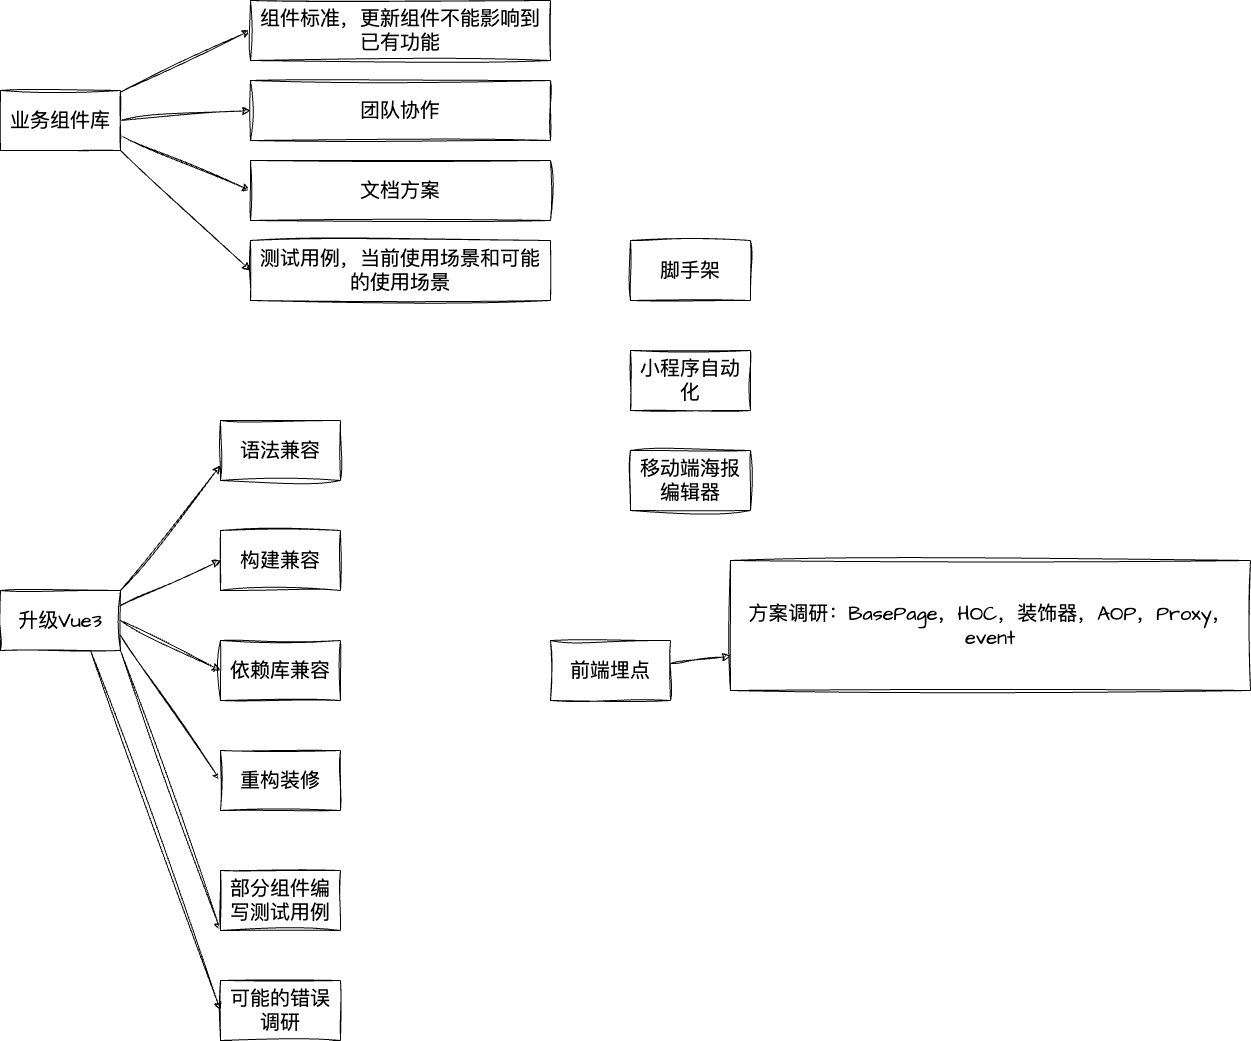

The diagram above was exported from draw.io. Its source (the exported page's mxGraphModel, read from the mxfile embedded in the PNG):
<mxGraphModel dx="1456" dy="1308" grid="1" gridSize="10" guides="1" tooltips="1" connect="1" arrows="1" fold="1" page="1" pageScale="1" pageWidth="1920" pageHeight="1200" math="0" shadow="0">
  <root>
    <mxCell id="0" />
    <mxCell id="1" parent="0" />
    <mxCell id="13" value="" style="edgeStyle=none;sketch=1;hachureGap=4;jiggle=2;curveFitting=1;html=1;fontFamily=Architects Daughter;fontSource=https%3A%2F%2Ffonts.googleapis.com%2Fcss%3Ffamily%3DArchitects%2BDaughter;fontSize=16;entryX=0;entryY=0.5;entryDx=0;entryDy=0;" edge="1" parent="1" source="4" target="10">
      <mxGeometry relative="1" as="geometry">
        <mxPoint x="290" y="70" as="targetPoint" />
      </mxGeometry>
    </mxCell>
    <mxCell id="18" style="edgeStyle=none;sketch=1;hachureGap=4;jiggle=2;curveFitting=1;html=1;exitX=1;exitY=0.5;exitDx=0;exitDy=0;entryX=0;entryY=0.5;entryDx=0;entryDy=0;fontFamily=Architects Daughter;fontSource=https%3A%2F%2Ffonts.googleapis.com%2Fcss%3Ffamily%3DArchitects%2BDaughter;fontSize=16;" edge="1" parent="1" source="4" target="16">
      <mxGeometry relative="1" as="geometry" />
    </mxCell>
    <mxCell id="19" style="edgeStyle=none;sketch=1;hachureGap=4;jiggle=2;curveFitting=1;html=1;exitX=1;exitY=0.75;exitDx=0;exitDy=0;entryX=0;entryY=0.5;entryDx=0;entryDy=0;fontFamily=Architects Daughter;fontSource=https%3A%2F%2Ffonts.googleapis.com%2Fcss%3Ffamily%3DArchitects%2BDaughter;fontSize=16;" edge="1" parent="1" source="4" target="17">
      <mxGeometry relative="1" as="geometry" />
    </mxCell>
    <mxCell id="21" style="edgeStyle=none;sketch=1;hachureGap=4;jiggle=2;curveFitting=1;html=1;exitX=1;exitY=1;exitDx=0;exitDy=0;entryX=0;entryY=0.5;entryDx=0;entryDy=0;fontFamily=Architects Daughter;fontSource=https%3A%2F%2Ffonts.googleapis.com%2Fcss%3Ffamily%3DArchitects%2BDaughter;fontSize=16;" edge="1" parent="1" source="4" target="20">
      <mxGeometry relative="1" as="geometry" />
    </mxCell>
    <mxCell id="4" value="业务组件库" style="whiteSpace=wrap;html=1;sketch=1;hachureGap=4;jiggle=2;curveFitting=1;fontFamily=Architects Daughter;fontSource=https%3A%2F%2Ffonts.googleapis.com%2Fcss%3Ffamily%3DArchitects%2BDaughter;fontSize=20;" vertex="1" parent="1">
      <mxGeometry x="50" y="120" width="120" height="60" as="geometry" />
    </mxCell>
    <mxCell id="27" style="edgeStyle=none;sketch=1;hachureGap=4;jiggle=2;curveFitting=1;html=1;exitX=1;exitY=0;exitDx=0;exitDy=0;entryX=0;entryY=0.75;entryDx=0;entryDy=0;fontFamily=Architects Daughter;fontSource=https%3A%2F%2Ffonts.googleapis.com%2Fcss%3Ffamily%3DArchitects%2BDaughter;fontSize=16;" edge="1" parent="1" source="5" target="22">
      <mxGeometry relative="1" as="geometry" />
    </mxCell>
    <mxCell id="28" style="edgeStyle=none;sketch=1;hachureGap=4;jiggle=2;curveFitting=1;html=1;exitX=1;exitY=0.25;exitDx=0;exitDy=0;entryX=0;entryY=0.5;entryDx=0;entryDy=0;fontFamily=Architects Daughter;fontSource=https%3A%2F%2Ffonts.googleapis.com%2Fcss%3Ffamily%3DArchitects%2BDaughter;fontSize=16;" edge="1" parent="1" source="5" target="23">
      <mxGeometry relative="1" as="geometry" />
    </mxCell>
    <mxCell id="29" style="edgeStyle=none;sketch=1;hachureGap=4;jiggle=2;curveFitting=1;html=1;exitX=1;exitY=0.5;exitDx=0;exitDy=0;entryX=0;entryY=0.5;entryDx=0;entryDy=0;fontFamily=Architects Daughter;fontSource=https%3A%2F%2Ffonts.googleapis.com%2Fcss%3Ffamily%3DArchitects%2BDaughter;fontSize=16;" edge="1" parent="1" source="5" target="24">
      <mxGeometry relative="1" as="geometry" />
    </mxCell>
    <mxCell id="30" style="edgeStyle=none;sketch=1;hachureGap=4;jiggle=2;curveFitting=1;html=1;exitX=1;exitY=0.75;exitDx=0;exitDy=0;entryX=0;entryY=0.5;entryDx=0;entryDy=0;fontFamily=Architects Daughter;fontSource=https%3A%2F%2Ffonts.googleapis.com%2Fcss%3Ffamily%3DArchitects%2BDaughter;fontSize=16;" edge="1" parent="1" source="5" target="25">
      <mxGeometry relative="1" as="geometry" />
    </mxCell>
    <mxCell id="31" style="edgeStyle=none;sketch=1;hachureGap=4;jiggle=2;curveFitting=1;html=1;exitX=1;exitY=1;exitDx=0;exitDy=0;entryX=0;entryY=1;entryDx=0;entryDy=0;fontFamily=Architects Daughter;fontSource=https%3A%2F%2Ffonts.googleapis.com%2Fcss%3Ffamily%3DArchitects%2BDaughter;fontSize=16;" edge="1" parent="1" source="5" target="26">
      <mxGeometry relative="1" as="geometry" />
    </mxCell>
    <mxCell id="33" style="edgeStyle=none;sketch=1;hachureGap=4;jiggle=2;curveFitting=1;html=1;exitX=0.75;exitY=1;exitDx=0;exitDy=0;entryX=0;entryY=0.5;entryDx=0;entryDy=0;fontFamily=Architects Daughter;fontSource=https%3A%2F%2Ffonts.googleapis.com%2Fcss%3Ffamily%3DArchitects%2BDaughter;fontSize=16;" edge="1" parent="1" source="5" target="32">
      <mxGeometry relative="1" as="geometry" />
    </mxCell>
    <mxCell id="5" value="升级Vue3" style="whiteSpace=wrap;html=1;sketch=1;hachureGap=4;jiggle=2;curveFitting=1;fontFamily=Architects Daughter;fontSource=https%3A%2F%2Ffonts.googleapis.com%2Fcss%3Ffamily%3DArchitects%2BDaughter;fontSize=20;" vertex="1" parent="1">
      <mxGeometry x="50" y="620" width="120" height="60" as="geometry" />
    </mxCell>
    <mxCell id="35" value="" style="edgeStyle=none;sketch=1;hachureGap=4;jiggle=2;curveFitting=1;html=1;fontFamily=Architects Daughter;fontSource=https%3A%2F%2Ffonts.googleapis.com%2Fcss%3Ffamily%3DArchitects%2BDaughter;fontSize=16;" edge="1" parent="1" source="6" target="34">
      <mxGeometry relative="1" as="geometry" />
    </mxCell>
    <mxCell id="6" value="前端埋点" style="whiteSpace=wrap;html=1;sketch=1;hachureGap=4;jiggle=2;curveFitting=1;fontFamily=Architects Daughter;fontSource=https%3A%2F%2Ffonts.googleapis.com%2Fcss%3Ffamily%3DArchitects%2BDaughter;fontSize=20;" vertex="1" parent="1">
      <mxGeometry x="600" y="670" width="120" height="60" as="geometry" />
    </mxCell>
    <mxCell id="7" value="脚手架&lt;span style=&quot;color: rgba(0, 0, 0, 0); font-family: monospace; font-size: 0px; text-align: start;&quot;&gt;%3CmxGraphModel%3E%3Croot%3E%3CmxCell%20id%3D%220%22%2F%3E%3CmxCell%20id%3D%221%22%20parent%3D%220%22%2F%3E%3CmxCell%20id%3D%222%22%20value%3D%22%E4%B8%9A%E5%8A%A1%E7%BB%84%E4%BB%B6%E5%BA%93%22%20style%3D%22whiteSpace%3Dwrap%3Bhtml%3D1%3Bsketch%3D1%3BhachureGap%3D4%3Bjiggle%3D2%3BcurveFitting%3D1%3BfontFamily%3DArchitects%20Daughter%3BfontSource%3Dhttps%253A%252F%252Ffonts.googleapis.com%252Fcss%253Ffamily%253DArchitects%252BDaughter%3BfontSize%3D20%3B%22%20vertex%3D%221%22%20parent%3D%221%22%3E%3CmxGeometry%20x%3D%22100%22%20y%3D%22250%22%20width%3D%22120%22%20height%3D%2260%22%20as%3D%22geometry%22%2F%3E%3C%2FmxCell%3E%3C%2Froot%3E%3C%2FmxGraphModel%3E&lt;/span&gt;&lt;span style=&quot;color: rgba(0, 0, 0, 0); font-family: monospace; font-size: 0px; text-align: start;&quot;&gt;%3CmxGraphModel%3E%3Croot%3E%3CmxCell%20id%3D%220%22%2F%3E%3CmxCell%20id%3D%221%22%20parent%3D%220%22%2F%3E%3CmxCell%20id%3D%222%22%20value%3D%22%E4%B8%9A%E5%8A%A1%E7%BB%84%E4%BB%B6%E5%BA%93%22%20style%3D%22whiteSpace%3Dwrap%3Bhtml%3D1%3Bsketch%3D1%3BhachureGap%3D4%3Bjiggle%3D2%3BcurveFitting%3D1%3BfontFamily%3DArchitects%20Daughter%3BfontSource%3Dhttps%253A%252F%252Ffonts.googleapis.com%252Fcss%253Ffamily%253DArchitects%252BDaughter%3BfontSize%3D20%3B%22%20vertex%3D%221%22%20parent%3D%221%22%3E%3CmxGeometry%20x%3D%22100%22%20y%3D%22250%22%20width%3D%22120%22%20height%3D%2260%22%20as%3D%22geometry%22%2F%3E%3C%2FmxCell%3E%3C%2Froot%3E%3C%2FmxGraphModel%3E&lt;/span&gt;" style="whiteSpace=wrap;html=1;sketch=1;hachureGap=4;jiggle=2;curveFitting=1;fontFamily=Architects Daughter;fontSource=https%3A%2F%2Ffonts.googleapis.com%2Fcss%3Ffamily%3DArchitects%2BDaughter;fontSize=20;" vertex="1" parent="1">
      <mxGeometry x="680" y="270" width="120" height="60" as="geometry" />
    </mxCell>
    <mxCell id="8" value="小程序自动化" style="whiteSpace=wrap;html=1;sketch=1;hachureGap=4;jiggle=2;curveFitting=1;fontFamily=Architects Daughter;fontSource=https%3A%2F%2Ffonts.googleapis.com%2Fcss%3Ffamily%3DArchitects%2BDaughter;fontSize=20;" vertex="1" parent="1">
      <mxGeometry x="680" y="380" width="120" height="60" as="geometry" />
    </mxCell>
    <mxCell id="9" value="移动端海报编辑器" style="whiteSpace=wrap;html=1;sketch=1;hachureGap=4;jiggle=2;curveFitting=1;fontFamily=Architects Daughter;fontSource=https%3A%2F%2Ffonts.googleapis.com%2Fcss%3Ffamily%3DArchitects%2BDaughter;fontSize=20;" vertex="1" parent="1">
      <mxGeometry x="680" y="480" width="120" height="60" as="geometry" />
    </mxCell>
    <mxCell id="10" value="组件标准，更新组件不能影响到已有功能" style="whiteSpace=wrap;html=1;fontSize=20;fontFamily=Architects Daughter;sketch=1;hachureGap=4;jiggle=2;curveFitting=1;fontSource=https%3A%2F%2Ffonts.googleapis.com%2Fcss%3Ffamily%3DArchitects%2BDaughter;" vertex="1" parent="1">
      <mxGeometry x="300" y="30" width="300" height="60" as="geometry" />
    </mxCell>
    <mxCell id="16" value="团队协作" style="whiteSpace=wrap;html=1;sketch=1;hachureGap=4;jiggle=2;curveFitting=1;fontFamily=Architects Daughter;fontSource=https%3A%2F%2Ffonts.googleapis.com%2Fcss%3Ffamily%3DArchitects%2BDaughter;fontSize=20;" vertex="1" parent="1">
      <mxGeometry x="300" y="110" width="300" height="60" as="geometry" />
    </mxCell>
    <mxCell id="17" value="文档方案" style="whiteSpace=wrap;html=1;sketch=1;hachureGap=4;jiggle=2;curveFitting=1;fontFamily=Architects Daughter;fontSource=https%3A%2F%2Ffonts.googleapis.com%2Fcss%3Ffamily%3DArchitects%2BDaughter;fontSize=20;" vertex="1" parent="1">
      <mxGeometry x="300" y="190" width="300" height="60" as="geometry" />
    </mxCell>
    <mxCell id="20" value="测试用例，当前使用场景和可能 的使用场景" style="whiteSpace=wrap;html=1;sketch=1;hachureGap=4;jiggle=2;curveFitting=1;fontFamily=Architects Daughter;fontSource=https%3A%2F%2Ffonts.googleapis.com%2Fcss%3Ffamily%3DArchitects%2BDaughter;fontSize=20;" vertex="1" parent="1">
      <mxGeometry x="300" y="270" width="300" height="60" as="geometry" />
    </mxCell>
    <mxCell id="22" value="语法兼容" style="whiteSpace=wrap;html=1;sketch=1;hachureGap=4;jiggle=2;curveFitting=1;fontFamily=Architects Daughter;fontSource=https%3A%2F%2Ffonts.googleapis.com%2Fcss%3Ffamily%3DArchitects%2BDaughter;fontSize=20;" vertex="1" parent="1">
      <mxGeometry x="270" y="450" width="120" height="60" as="geometry" />
    </mxCell>
    <mxCell id="23" value="构建兼容" style="whiteSpace=wrap;html=1;sketch=1;hachureGap=4;jiggle=2;curveFitting=1;fontFamily=Architects Daughter;fontSource=https%3A%2F%2Ffonts.googleapis.com%2Fcss%3Ffamily%3DArchitects%2BDaughter;fontSize=20;" vertex="1" parent="1">
      <mxGeometry x="270" y="560" width="120" height="60" as="geometry" />
    </mxCell>
    <mxCell id="24" value="依赖库兼容" style="whiteSpace=wrap;html=1;sketch=1;hachureGap=4;jiggle=2;curveFitting=1;fontFamily=Architects Daughter;fontSource=https%3A%2F%2Ffonts.googleapis.com%2Fcss%3Ffamily%3DArchitects%2BDaughter;fontSize=20;" vertex="1" parent="1">
      <mxGeometry x="270" y="670" width="120" height="60" as="geometry" />
    </mxCell>
    <mxCell id="25" value="重构装修" style="whiteSpace=wrap;html=1;sketch=1;hachureGap=4;jiggle=2;curveFitting=1;fontFamily=Architects Daughter;fontSource=https%3A%2F%2Ffonts.googleapis.com%2Fcss%3Ffamily%3DArchitects%2BDaughter;fontSize=20;" vertex="1" parent="1">
      <mxGeometry x="270" y="780" width="120" height="60" as="geometry" />
    </mxCell>
    <mxCell id="26" value="部分组件编写测试用例" style="whiteSpace=wrap;html=1;sketch=1;hachureGap=4;jiggle=2;curveFitting=1;fontFamily=Architects Daughter;fontSource=https%3A%2F%2Ffonts.googleapis.com%2Fcss%3Ffamily%3DArchitects%2BDaughter;fontSize=20;" vertex="1" parent="1">
      <mxGeometry x="270" y="900" width="120" height="60" as="geometry" />
    </mxCell>
    <mxCell id="32" value="可能的错误调研" style="whiteSpace=wrap;html=1;sketch=1;hachureGap=4;jiggle=2;curveFitting=1;fontFamily=Architects Daughter;fontSource=https%3A%2F%2Ffonts.googleapis.com%2Fcss%3Ffamily%3DArchitects%2BDaughter;fontSize=20;" vertex="1" parent="1">
      <mxGeometry x="270" y="1010" width="120" height="60" as="geometry" />
    </mxCell>
    <mxCell id="34" value="方案调研：BasePage，HOC，装饰器，AOP，Proxy，event" style="whiteSpace=wrap;html=1;fontSize=20;fontFamily=Architects Daughter;sketch=1;hachureGap=4;jiggle=2;curveFitting=1;fontSource=https%3A%2F%2Ffonts.googleapis.com%2Fcss%3Ffamily%3DArchitects%2BDaughter;" vertex="1" parent="1">
      <mxGeometry x="780" y="590" width="520" height="130" as="geometry" />
    </mxCell>
  </root>
</mxGraphModel>